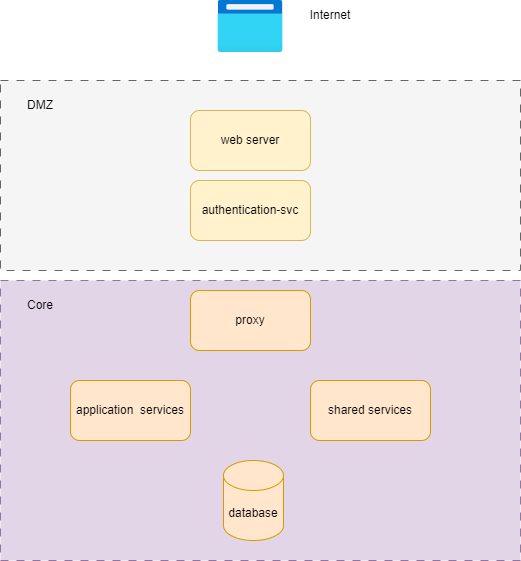

The diagram above was exported from draw.io. Its source (the exported page's mxGraphModel, read from the mxfile embedded in the PNG):
<mxGraphModel dx="880" dy="532" grid="1" gridSize="10" guides="1" tooltips="1" connect="1" arrows="1" fold="1" page="1" pageScale="1" pageWidth="850" pageHeight="1100" math="0" shadow="0">
  <root>
    <mxCell id="0" />
    <mxCell id="1" parent="0" />
    <mxCell id="5MaknZvldUSyPwpkxnvx-1" value="" style="rounded=0;whiteSpace=wrap;html=1;dashed=1;dashPattern=8 8;fillColor=#f5f5f5;fontColor=#333333;strokeColor=#666666;" vertex="1" parent="1">
      <mxGeometry x="160" y="120" width="520" height="190" as="geometry" />
    </mxCell>
    <mxCell id="5MaknZvldUSyPwpkxnvx-2" value="" style="rounded=0;whiteSpace=wrap;html=1;dashed=1;dashPattern=8 8;fillColor=#e1d5e7;strokeColor=#9673a6;" vertex="1" parent="1">
      <mxGeometry x="160" y="320" width="520" height="280" as="geometry" />
    </mxCell>
    <mxCell id="5MaknZvldUSyPwpkxnvx-3" value="DMZ" style="text;html=1;align=center;verticalAlign=middle;whiteSpace=wrap;rounded=0;" vertex="1" parent="1">
      <mxGeometry x="170" y="130" width="60" height="30" as="geometry" />
    </mxCell>
    <mxCell id="5MaknZvldUSyPwpkxnvx-4" value="Core" style="text;html=1;align=center;verticalAlign=middle;whiteSpace=wrap;rounded=0;" vertex="1" parent="1">
      <mxGeometry x="170" y="330" width="60" height="30" as="geometry" />
    </mxCell>
    <mxCell id="5MaknZvldUSyPwpkxnvx-5" value="authentication-svc" style="rounded=1;whiteSpace=wrap;html=1;fillColor=#fff2cc;strokeColor=#d6b656;" vertex="1" parent="1">
      <mxGeometry x="350" y="220" width="120" height="60" as="geometry" />
    </mxCell>
    <mxCell id="5MaknZvldUSyPwpkxnvx-7" value="web server" style="rounded=1;whiteSpace=wrap;html=1;fillColor=#fff2cc;strokeColor=#d6b656;" vertex="1" parent="1">
      <mxGeometry x="350" y="150" width="120" height="60" as="geometry" />
    </mxCell>
    <mxCell id="5MaknZvldUSyPwpkxnvx-8" value="proxy" style="rounded=1;whiteSpace=wrap;html=1;fillColor=#ffe6cc;strokeColor=#d79b00;" vertex="1" parent="1">
      <mxGeometry x="350" y="330" width="120" height="60" as="geometry" />
    </mxCell>
    <mxCell id="5MaknZvldUSyPwpkxnvx-9" value="application&amp;nbsp; services" style="rounded=1;whiteSpace=wrap;html=1;fillColor=#ffe6cc;strokeColor=#d79b00;" vertex="1" parent="1">
      <mxGeometry x="230" y="420" width="120" height="60" as="geometry" />
    </mxCell>
    <mxCell id="5MaknZvldUSyPwpkxnvx-10" value="shared services" style="rounded=1;whiteSpace=wrap;html=1;fillColor=#ffe6cc;strokeColor=#d79b00;" vertex="1" parent="1">
      <mxGeometry x="470" y="420" width="120" height="60" as="geometry" />
    </mxCell>
    <mxCell id="5MaknZvldUSyPwpkxnvx-11" value="" style="image;aspect=fixed;html=1;points=[];align=center;fontSize=12;image=img/lib/azure2/general/Browser.svg;" vertex="1" parent="1">
      <mxGeometry x="377.5" y="40" width="65" height="52" as="geometry" />
    </mxCell>
    <mxCell id="5MaknZvldUSyPwpkxnvx-12" value="Internet" style="text;html=1;align=center;verticalAlign=middle;whiteSpace=wrap;rounded=0;" vertex="1" parent="1">
      <mxGeometry x="460" y="40" width="60" height="30" as="geometry" />
    </mxCell>
    <mxCell id="5MaknZvldUSyPwpkxnvx-13" value="database" style="shape=cylinder3;whiteSpace=wrap;html=1;boundedLbl=1;backgroundOutline=1;size=15;fillColor=#ffe6cc;strokeColor=#d79b00;" vertex="1" parent="1">
      <mxGeometry x="383" y="500" width="60" height="80" as="geometry" />
    </mxCell>
  </root>
</mxGraphModel>